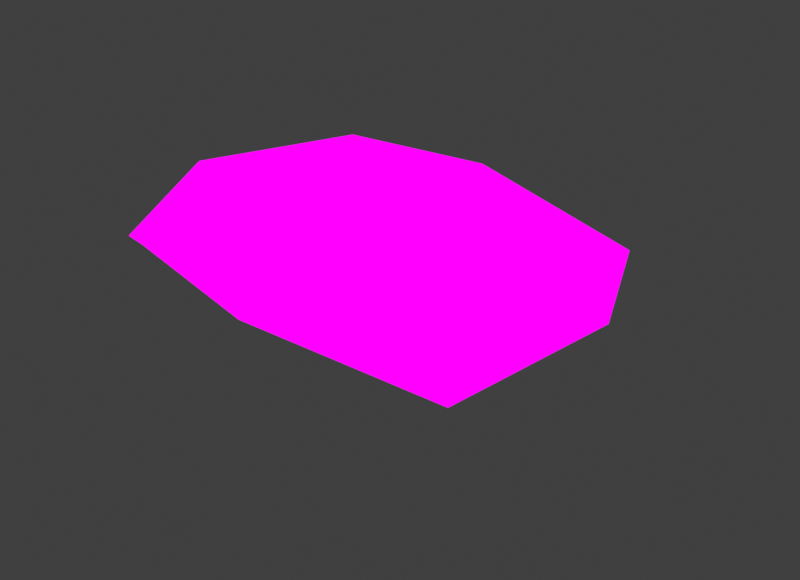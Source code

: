 # Source: Oyster_Small.blend  (saved by Blender 4.1.24; exported with 4.5.12 LTS)
import bpy
from mathutils import Matrix  # noqa: F401  (used for matrix-valued properties, if any)

bpy.ops.wm.read_factory_settings(use_empty=True)
scene = bpy.context.scene
scene.name = 'Scene'

# ---- collections
col_collection = bpy.data.collections.new('Collection'); scene.collection.children.link(col_collection)

# ---- images (referenced by path relative to the original .blend; pixels are not part of the script)
import os
ASSET_DIR = os.environ.get("B2B_ASSET_DIR", "")  # directory of the original .blend (textures are referenced by path, not embedded)
HERE = os.path.dirname(os.path.abspath(__file__))  # packed textures are extracted next to this script under _unpacked/

def load_image(name, relpath, width, height, colorspace="sRGB"):
    """Load a texture the original file referenced (path relative to the .blend, or extracted next to this script)."""
    p = next((c for c in (os.path.join(HERE, relpath), os.path.join(ASSET_DIR, relpath)) if relpath and os.path.exists(c)), "")
    if p:
        img = bpy.data.images.load(p, check_existing=True)
        img.name = name
    else:  # same state as the original file: an image datablock whose file is absent (Cycles renders it pink)
        img = bpy.data.images.new(name, width, height)
        img.source = "FILE"
        img.filepath = "//" + (relpath or name)
    img.colorspace_settings.name = colorspace
    return img
img_img_9048_png = load_image('IMG_9048.PNG', 'IMG_9048.PNG', 1024, 1024, 'sRGB')

# ---- materials (node trees are filled in below, after node groups)
mat_material = bpy.data.materials.new('Material')
mat_material.alpha_threshold = 0.0
mat_material.use_transparent_shadow = False
mat_material.roughness = 0.5
mat_material.line_color = (0.0, 0.0, 0.0, 1.0)

# ---- material node trees
mat_material.use_nodes = True; mat_material.node_tree.nodes.clear()
_N = mat_material.node_tree.nodes; _L = mat_material.node_tree.links
n0 = _N.new('ShaderNodeOutputMaterial'); n0.name = 'Material Output'; n0.location = (300, 300)
n1 = _N.new('ShaderNodeTexImage'); n1.name = 'Image Texture'; n1.location = (-46, 326)
n1.image = img_img_9048_png
_L.new(n1.outputs[0], n0.inputs[0])
n0.is_active_output = True

# ---- world
world_world = bpy.data.worlds.new('World'); scene.world = world_world
world_world.use_nodes = True; world_world.node_tree.nodes.clear()
_N = world_world.node_tree.nodes; _L = world_world.node_tree.links
n0 = _N.new('ShaderNodeOutputWorld'); n0.name = 'World Output'; n0.location = (300, 300)
n1 = _N.new('ShaderNodeBackground'); n1.name = 'Background'; n1.location = (10, 300)
n1.inputs[0].default_value = (0.05088, 0.05088, 0.05088, 1.0)
_L.new(n1.outputs[0], n0.inputs[0])
n0.is_active_output = True
world_world.color = (0.05088, 0.05088, 0.05088)
world_world.use_sun_shadow = False
world_world.sun_shadow_jitter_overblur = 0.0

# ---- meshes
me_cube_005 = bpy.data.meshes.new('Cube.005')
me_cube_005.from_pydata([(-0.7767, 0.01271, -0.654), (-1.316, -2.91, 1.743), (-0.776, 1.309, 0.2198), (-1.339, -0.3015, 1.855), (0.811, 0.03642, -0.7242), (1.402, -2.822, 1.441), (0.8099, 1.325, 0.1731), (1.374, -0.2052, 1.575), (-2.55, -5.393, 2.567), (-2.658, -0.3869, 3.01), (2.762, -5.335, 2.132), (2.694, -0.2283, 2.373), (-3.43, -7.041, 3.294), (-3.308, -1.468, 3.641), (3.673, -7.013, 2.851), (3.344, -1.211, 2.903), (-0.9406, 0.7521, -0.3429), (-1.079, -1.633, 0.3259), (-1.837, -1.524, 1.825), (-1.072, 0.2953, 0.7458), (0.01694, 1.502, 0.139), (0.01672, -0.08822, 1.741), (1.107, 0.3394, 0.6199), (0.9746, 0.7756, -0.4134), (1.886, -1.391, 1.414), (1.119, -1.576, 0.154), (0.01694, -0.06112, -0.9398), (0.05552, -3.553, 1.565), (-3.48, -2.874, 2.787), (-0.02769, -0.07838, 2.836), (3.568, -2.697, 2.201), (0.1081, -6.285, 2.379), (1.923, -0.2346, 2.248), (1.832, -3.844, 1.898), (-1.699, -3.926, 2.241), (-1.889, -0.3976, 2.726), (-4.326, -4.533, 3.639), (0.01312, -0.9928, 3.383), (4.46, -4.414, 3.185), (0.09869, -7.369, 3.331), (4.319, -7.118, 1.923), (-3.968, -7.143, 2.635), (-3.809, -0.2881, 3.214), (3.835, 0.04251, 2.248), (-1.486, -0.8148, 0.4425), (0.01728, 0.449, 0.7861), (1.522, -0.7491, 0.2555), (0.02416, -2.342, 0.1899), (0.01694, 0.8675, -0.6204), (2.582, -1.93, 1.948), (0.1063, -8.121, 2.635), (-2.518, -2.108, 2.517), (0.07964, -4.609, 1.992), (0.02146, -0.07994, 2.545), (-2.06, -4.923, 3.404), (0.006675, -0.07456, 3.167), (5.523, -3.779, 2.615), (-5.425, -3.916, 3.034), (-2.006, -1.698, 3.195), (2.188, -4.852, 3.091), (2.044, -1.551, 2.776), (-2.599, -3.402, 3.424), (0.01331, -1.307, 3.248), (2.67, -3.266, 2.971), (0.05868, -5.077, 3.202), (-0.9202, -3.308, 2.839), (-0.9155, -1.965, 2.983), (0.9793, -3.256, 2.667), (0.9501, -1.899, 2.79), (-1.173, -2.611, 2.895), (0.01468, -1.713, 3.054), (1.217, -2.537, 2.668), (0.0316, -3.481, 2.777), (0.02135, -2.666, 2.834), (3.631, -6.416, 2.281), (-3.342, -6.455, 2.859), (-3.284, -0.3752, 3.069), (3.225, -0.139, 2.31), (0.1113, -7.356, 2.748), (-0.0156, -0.0766, 2.968), (4.666, -3.449, 2.636), (-4.558, -3.603, 3.15), (4.357, -7.369, 2.372), (-4.071, -7.39, 2.906), (-3.898, -0.4416, 3.349), (3.922, -0.09155, 2.33), (0.104, -8.108, 2.994), (0.01441, -0.2625, 3.457), (5.478, -4.105, 2.976), (-5.372, -4.238, 3.379)], [], [(0, 17, 44, 16), (17, 1, 18, 44), (44, 18, 3, 19), (16, 44, 19, 2), (2, 19, 45, 20), (19, 3, 21, 45), (45, 21, 7, 22), (20, 45, 22, 6), (6, 22, 46, 23), (22, 7, 24, 46), (46, 24, 5, 25), (23, 46, 25, 4), (4, 25, 47, 26), (25, 5, 27, 47), (47, 27, 1, 17), (26, 47, 17, 0), (2, 20, 48, 16), (20, 6, 23, 48), (48, 23, 4, 26), (16, 48, 26, 0), (5, 24, 49, 33), (24, 7, 32, 49), (49, 32, 11, 30), (33, 49, 30, 10), (75, 78, 50, 41), (78, 74, 40, 50), (86, 82, 14, 39), (83, 86, 39, 12), (3, 18, 51, 35), (18, 1, 34, 51), (51, 34, 8, 28), (35, 51, 28, 9), (1, 27, 52, 34), (27, 5, 33, 52), (52, 33, 10, 31), (34, 52, 31, 8), (7, 21, 53, 32), (21, 3, 35, 53), (53, 35, 9, 29), (32, 53, 29, 11), (37, 13, 58, 62), (36, 12, 54, 61), (38, 15, 60, 63), (39, 14, 59, 64), (77, 79, 55, 43), (79, 76, 42, 55), (87, 84, 13, 37), (85, 87, 37, 15), (74, 80, 56, 40), (80, 77, 43, 56), (88, 85, 15, 38), (82, 88, 38, 14), (76, 81, 57, 42), (81, 75, 41, 57), (89, 83, 12, 36), (84, 89, 36, 13), (12, 39, 64, 54), (14, 38, 63, 59), (15, 37, 62, 60), (13, 36, 61, 58), (63, 60, 68, 71), (61, 54, 65, 69), (62, 58, 66, 70), (54, 64, 72, 65), (59, 63, 71, 67), (58, 61, 69, 66), (60, 62, 70, 68), (64, 59, 67, 72), (70, 73, 71, 68), (67, 71, 73, 72), (65, 72, 73, 69), (70, 66, 69, 73), (28, 8, 75, 81), (9, 28, 81, 76), (30, 11, 77, 80), (10, 30, 80, 74), (29, 9, 76, 79), (11, 29, 79, 77), (31, 10, 74, 78), (8, 31, 78, 75), (42, 57, 89, 84), (57, 41, 83, 89), (40, 56, 88, 82), (56, 43, 85, 88), (43, 55, 87, 85), (55, 42, 84, 87), (41, 50, 86, 83), (50, 40, 82, 86)])
_uv = me_cube_005.uv_layers.new(name='UVMap')
_uv.uv.foreach_set('vector', [0.09354, 0.6988, 0.09254, 0.7632, 0.09118, 0.7709, 0.093, 0.7193, 0.09254, 0.7632, 0.09175, 0.8564, 0.09001, 0.8618, 0.09118, 0.7709, 0.09118, 0.7709, 0.09001, 0.8618, 0.09167, 0.8637, 0.09256, 0.7908, 0.093, 0.7193, 0.09118, 0.7709, 0.09256, 0.7908, 0.09354, 0.7563, 0.09354, 0.7563, 0.09256, 0.7908, 0.09619, 0.7935, 0.09619, 0.751, 0.09256, 0.7908, 0.09167, 0.8637, 0.09618, 0.8562, 0.09619, 0.7935, 0.09619, 0.7935, 0.09618, 0.8562, 0.1007, 0.8454, 0.09982, 0.7826, 0.09619, 0.751, 0.09619, 0.7935, 0.09982, 0.7826, 0.09883, 0.7532, 0.09883, 0.7532, 0.09982, 0.7826, 0.1012, 0.7586, 0.09938, 0.7146, 0.09982, 0.7826, 0.1007, 0.8454, 0.1024, 0.8348, 0.1012, 0.7586, 0.1012, 0.7586, 0.1024, 0.8348, 0.1008, 0.8366, 0.09986, 0.7519, 0.09938, 0.7146, 0.1012, 0.7586, 0.09986, 0.7519, 0.09883, 0.6942, 0.09883, 0.6942, 0.09986, 0.7519, 0.09621, 0.7543, 0.09619, 0.68, 0.09986, 0.7519, 0.1008, 0.8366, 0.09631, 0.8447, 0.09621, 0.7543, 0.09621, 0.7543, 0.09631, 0.8447, 0.09175, 0.8564, 0.09254, 0.7632, 0.09619, 0.68, 0.09621, 0.7543, 0.09254, 0.7632, 0.09354, 0.6988, 0.09354, 0.7563, 0.09619, 0.751, 0.09619, 0.701, 0.093, 0.7193, 0.09619, 0.751, 0.09883, 0.7532, 0.09938, 0.7146, 0.09619, 0.701, 0.09619, 0.701, 0.09938, 0.7146, 0.09883, 0.6942, 0.09619, 0.68, 0.093, 0.7193, 0.09619, 0.701, 0.09619, 0.68, 0.09354, 0.6988, 0.1008, 0.8366, 0.1024, 0.8348, 0.1047, 0.8699, 0.1022, 0.8666, 0.1024, 0.8348, 0.1007, 0.8454, 0.1025, 0.8896, 0.1047, 0.8699, 0.1047, 0.8699, 0.1025, 0.8896, 0.1051, 0.8978, 0.108, 0.8865, 0.1022, 0.8666, 0.1047, 0.8699, 0.108, 0.8865, 0.1053, 0.8819, 0.0854, 0.7108, 0.09311, 0.676, 0.09309, 0.6464, 0.084, 0.6842, 0.09311, 0.676, 0.101, 0.7123, 0.1025, 0.6852, 0.09309, 0.6464, 0.09386, 0.6608, 0.1034, 0.6893, 0.1018, 0.703, 0.09385, 0.6893, 0.08454, 0.6885, 0.09386, 0.6608, 0.09385, 0.6893, 0.08597, 0.702, 0.09167, 0.8637, 0.09001, 0.8618, 0.08774, 0.9073, 0.08984, 0.921, 0.09001, 0.8618, 0.09175, 0.8564, 0.09047, 0.8891, 0.08774, 0.9073, 0.08774, 0.9073, 0.09047, 0.8891, 0.08764, 0.9106, 0.08454, 0.925, 0.08984, 0.921, 0.08774, 0.9073, 0.08454, 0.925, 0.08727, 0.9397, 0.09175, 0.8564, 0.09631, 0.8447, 0.09639, 0.8728, 0.09047, 0.8891, 0.09631, 0.8447, 0.1008, 0.8366, 0.1022, 0.8666, 0.09639, 0.8728, 0.09639, 0.8728, 0.1022, 0.8666, 0.1053, 0.8819, 0.09649, 0.8982, 0.09047, 0.8891, 0.09639, 0.8728, 0.09649, 0.8982, 0.08764, 0.9106, 0.1007, 0.8454, 0.09618, 0.8562, 0.0962, 0.9091, 0.1025, 0.8896, 0.09618, 0.8562, 0.09167, 0.8637, 0.08984, 0.921, 0.0962, 0.9091, 0.0962, 0.9091, 0.08984, 0.921, 0.08727, 0.9397, 0.09604, 0.9282, 0.1025, 0.8896, 0.0962, 0.9091, 0.09604, 0.9282, 0.1051, 0.8978, 0.09289, 0.922, 0.08547, 0.9037, 0.08838, 0.8947, 0.09289, 0.9098, 0.0832, 0.7851, 0.0852, 0.6882, 0.08826, 0.7701, 0.08706, 0.8288, 0.1028, 0.7897, 0.1003, 0.9136, 0.09742, 0.9004, 0.09882, 0.8341, 0.09308, 0.6755, 0.1011, 0.6892, 0.09774, 0.7728, 0.09299, 0.7641, 0.1001, 0.955, 0.09282, 0.9574, 0.09287, 0.9575, 0.1014, 0.962, 0.09282, 0.9574, 0.08553, 0.9459, 0.08436, 0.9493, 0.09287, 0.9575, 0.09289, 0.9502, 0.08416, 0.9433, 0.08547, 0.9037, 0.09289, 0.922, 0.1016, 0.9569, 0.09289, 0.9502, 0.09289, 0.922, 0.1003, 0.9136, 0.101, 0.7123, 0.1033, 0.827, 0.1052, 0.8143, 0.1025, 0.6852, 0.1033, 0.827, 0.1001, 0.955, 0.1014, 0.962, 0.1052, 0.8143, 0.1051, 0.8017, 0.1016, 0.9569, 0.1003, 0.9136, 0.1028, 0.7897, 0.1026, 0.6755, 0.1051, 0.8017, 0.1028, 0.7897, 0.1011, 0.6892, 0.08553, 0.9459, 0.08268, 0.8211, 0.08075, 0.809, 0.08436, 0.9493, 0.08268, 0.8211, 0.0854, 0.7108, 0.084, 0.6842, 0.08075, 0.809, 0.08087, 0.7965, 0.08377, 0.6747, 0.0852, 0.6882, 0.0832, 0.7851, 0.08416, 0.9433, 0.08087, 0.7965, 0.0832, 0.7851, 0.08547, 0.9037, 0.0852, 0.6882, 0.09308, 0.6755, 0.09299, 0.7641, 0.08826, 0.7701, 0.1011, 0.6892, 0.1028, 0.7897, 0.09882, 0.8341, 0.09774, 0.7728, 0.1003, 0.9136, 0.09289, 0.922, 0.09289, 0.9098, 0.09742, 0.9004, 0.08547, 0.9037, 0.0832, 0.7851, 0.08706, 0.8288, 0.08838, 0.8947, 0.09882, 0.8341, 0.09742, 0.9004, 0.09498, 0.887, 0.09557, 0.8623, 0.08706, 0.8288, 0.08826, 0.7701, 0.0908, 0.8325, 0.09024, 0.8595, 0.09289, 0.9098, 0.08838, 0.8947, 0.09081, 0.8844, 0.09289, 0.8942, 0.08826, 0.7701, 0.09299, 0.7641, 0.09293, 0.8258, 0.0908, 0.8325, 0.09774, 0.7728, 0.09882, 0.8341, 0.09557, 0.8623, 0.09504, 0.8345, 0.08838, 0.8947, 0.08706, 0.8288, 0.09024, 0.8595, 0.09081, 0.8844, 0.09742, 0.9004, 0.09289, 0.9098, 0.09289, 0.8942, 0.09498, 0.887, 0.09299, 0.7641, 0.09774, 0.7728, 0.09504, 0.8345, 0.09293, 0.8258, 0.09289, 0.8942, 0.0929, 0.8573, 0.09557, 0.8623, 0.09498, 0.887, 0.09504, 0.8345, 0.09557, 0.8623, 0.0929, 0.8573, 0.09293, 0.8258, 0.0908, 0.8325, 0.09293, 0.8258, 0.0929, 0.8573, 0.09024, 0.8595, 0.09289, 0.8942, 0.09081, 0.8844, 0.09024, 0.8595, 0.0929, 0.8573, 0.08454, 0.925, 0.08764, 0.9106, 0.08499, 0.9298, 0.08094, 0.9489, 0.08727, 0.9397, 0.08454, 0.925, 0.08094, 0.9489, 0.08519, 0.9436, 0.108, 0.8865, 0.1051, 0.8978, 0.1069, 0.8937, 0.1117, 0.9151, 0.1053, 0.8819, 0.108, 0.8865, 0.1117, 0.9151, 0.1082, 0.8918, 0.09604, 0.9282, 0.08727, 0.9397, 0.08519, 0.9436, 0.09608, 0.9369, 0.1051, 0.8978, 0.09604, 0.9282, 0.09608, 0.9369, 0.1069, 0.8937, 0.09649, 0.8982, 0.1053, 0.8819, 0.1082, 0.8918, 0.0965, 0.9224, 0.08764, 0.9106, 0.09649, 0.8982, 0.0965, 0.9224, 0.08499, 0.9298, 0.08436, 0.9493, 0.08075, 0.809, 0.08087, 0.7965, 0.08416, 0.9433, 0.08075, 0.809, 0.084, 0.6842, 0.08377, 0.6747, 0.08087, 0.7965, 0.1025, 0.6852, 0.1052, 0.8143, 0.1051, 0.8017, 0.1026, 0.6755, 0.1052, 0.8143, 0.1014, 0.962, 0.1016, 0.9569, 0.1051, 0.8017, 0.1014, 0.962, 0.09287, 0.9575, 0.09289, 0.9502, 0.1016, 0.9569, 0.09287, 0.9575, 0.08436, 0.9493, 0.08416, 0.9433, 0.09289, 0.9502, 0.08477, 0.698, 0.09387, 0.6604, 0.09386, 0.6608, 0.08454, 0.6885, 0.09387, 0.6604, 0.1033, 0.699, 0.1034, 0.6893, 0.09386, 0.6608])
me_cube_005.materials.append(mat_material)
me_cube_005.update()

# ---- objects
ob_cube_002 = bpy.data.objects.new('Cube.002', me_cube_005)

# ---- transforms, parenting, visibility, modifiers, constraints
ob_cube_002.location = (-4.657e-10, 0.0, 0.0)
ob_cube_002.scale = (0.3861, 0.3861, 0.3861)

# ---- collection membership
col_collection.objects.link(ob_cube_002)

# ---- scene / render settings (as saved in the file)
scene.frame_start = 1; scene.frame_end = 250; scene.frame_set(1)
scene.render.engine = 'BLENDER_EEVEE_NEXT'
scene.render.resolution_x = 1754
scene.render.resolution_y = 1271
scene.cycles.sampling_pattern = 'TABULATED_SOBOL'
scene.eevee.ray_tracing_options.trace_max_roughness = 0.0
scene.view_settings.view_transform = 'Standard'
bpy.context.view_layer.update()

# ---- added for rendering (the .blend has no active camera and no usable light): camera, sun
cam_auto = bpy.data.cameras.new('AutoCamera')
cam_auto.lens = 50.0
cam_auto.sensor_width = 36.0
cam_auto.clip_end = 1000.0
ob_auto_camera = bpy.data.objects.new('AutoCamera', cam_auto)
scene.collection.objects.link(ob_auto_camera)
ob_auto_camera.location = (5.47686, -7.8272, 4.88784)
ob_auto_camera.rotation_euler = (1.09748, -7.21219e-08, 0.694738)
scene.camera = ob_auto_camera
light_auto_sun = bpy.data.lights.new('AutoSun', 'SUN')
light_auto_sun.energy = 3.0
light_auto_sun.angle = 0.0523599
ob_auto_sun = bpy.data.objects.new('AutoSun', light_auto_sun)
scene.collection.objects.link(ob_auto_sun)
ob_auto_sun.rotation_euler = (0.872665, 0.174533, 0.523599)
bpy.context.view_layer.update()

